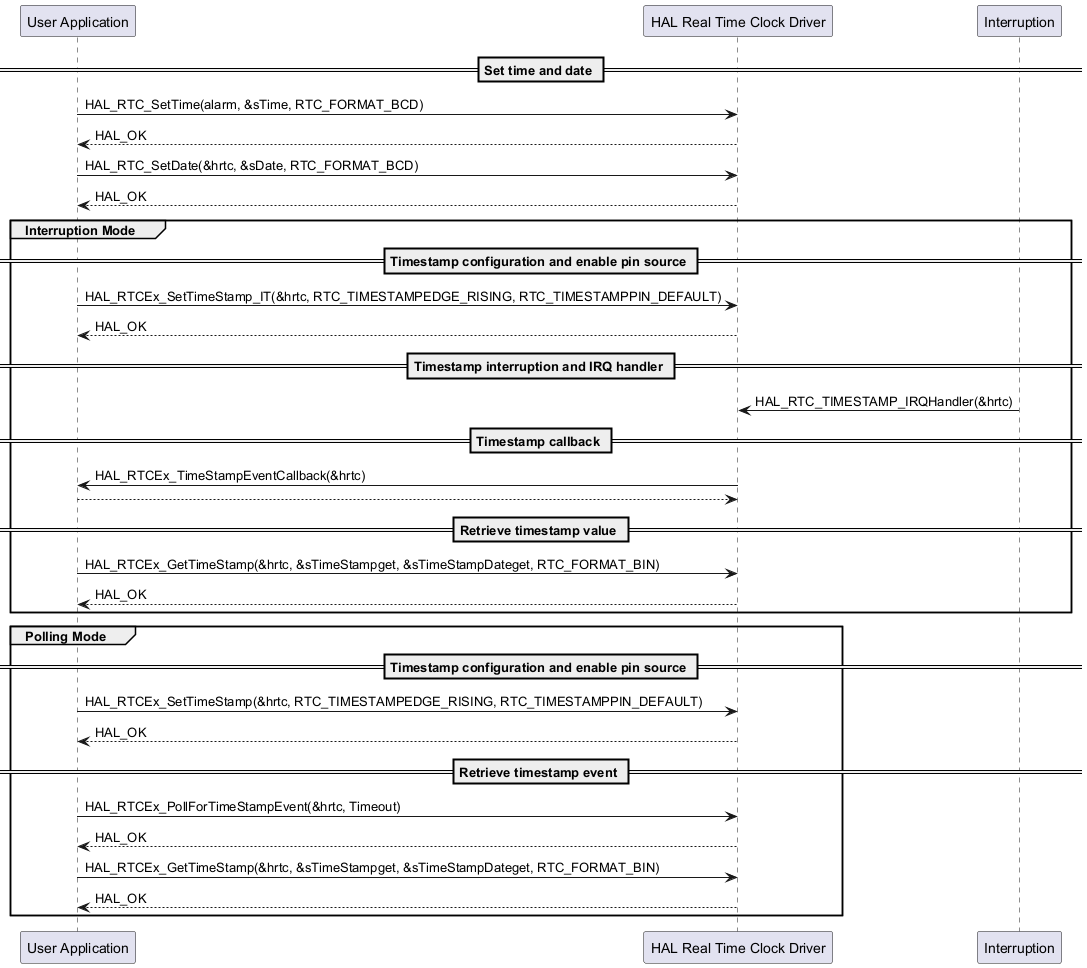

The diagram above was rendered by PlantUML. Its source (embedded in the PNG):
@startuml

participant "User Application" as app
participant "HAL Real Time Clock Driver" as rtc
participant "Interruption" as int

== Set time and date ==
app -> rtc : HAL_RTC_SetTime(alarm, &sTime, RTC_FORMAT_BCD)
rtc --> app : HAL_OK
app -> rtc : HAL_RTC_SetDate(&hrtc, &sDate, RTC_FORMAT_BCD)
rtc --> app : HAL_OK

group Interruption Mode
== Timestamp configuration and enable pin source ==
app -> rtc: HAL_RTCEx_SetTimeStamp_IT(&hrtc, RTC_TIMESTAMPEDGE_RISING, RTC_TIMESTAMPPIN_DEFAULT)
rtc --> app : HAL_OK

== Timestamp interruption and IRQ handler ==
int -> rtc : HAL_RTC_TIMESTAMP_IRQHandler(&hrtc)

== Timestamp callback ==
rtc -> app : HAL_RTCEx_TimeStampEventCallback(&hrtc)
app --> rtc

== Retrieve timestamp value ==
app -> rtc: HAL_RTCEx_GetTimeStamp(&hrtc, &sTimeStampget, &sTimeStampDateget, RTC_FORMAT_BIN)
rtc --> app: HAL_OK
end

group Polling Mode
== Timestamp configuration and enable pin source ==
app -> rtc: HAL_RTCEx_SetTimeStamp(&hrtc, RTC_TIMESTAMPEDGE_RISING, RTC_TIMESTAMPPIN_DEFAULT)
rtc --> app : HAL_OK

== Retrieve timestamp event ==
app -> rtc: HAL_RTCEx_PollForTimeStampEvent(&hrtc, Timeout)
rtc --> app: HAL_OK

app -> rtc: HAL_RTCEx_GetTimeStamp(&hrtc, &sTimeStampget, &sTimeStampDateget, RTC_FORMAT_BIN)
rtc --> app: HAL_OK

end


@enduml